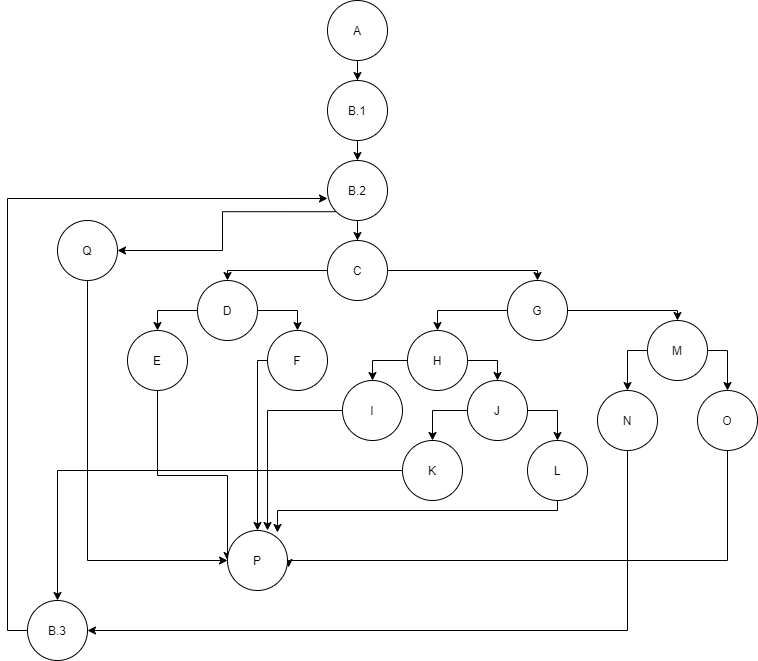

The diagram above was exported from draw.io. Its source (the exported page's mxGraphModel, read from the mxfile embedded in the PNG):
<mxGraphModel dx="1422" dy="794" grid="1" gridSize="10" guides="1" tooltips="1" connect="1" arrows="1" fold="1" page="1" pageScale="1" pageWidth="850" pageHeight="1100" math="0" shadow="0">
  <root>
    <mxCell id="0" />
    <mxCell id="1" parent="0" />
    <mxCell id="iU-iat89aqU2KOrvuzzG-3" style="edgeStyle=orthogonalEdgeStyle;rounded=0;orthogonalLoop=1;jettySize=auto;html=1;entryX=0.5;entryY=0;entryDx=0;entryDy=0;" edge="1" parent="1" source="iU-iat89aqU2KOrvuzzG-1" target="iU-iat89aqU2KOrvuzzG-2">
      <mxGeometry relative="1" as="geometry" />
    </mxCell>
    <mxCell id="iU-iat89aqU2KOrvuzzG-1" value="A" style="ellipse;whiteSpace=wrap;html=1;aspect=fixed;" vertex="1" parent="1">
      <mxGeometry x="380" width="60" height="60" as="geometry" />
    </mxCell>
    <mxCell id="iU-iat89aqU2KOrvuzzG-6" style="edgeStyle=orthogonalEdgeStyle;rounded=0;orthogonalLoop=1;jettySize=auto;html=1;exitX=0.5;exitY=1;exitDx=0;exitDy=0;entryX=0.5;entryY=0;entryDx=0;entryDy=0;" edge="1" parent="1" source="iU-iat89aqU2KOrvuzzG-2" target="iU-iat89aqU2KOrvuzzG-4">
      <mxGeometry relative="1" as="geometry" />
    </mxCell>
    <mxCell id="iU-iat89aqU2KOrvuzzG-2" value="B.1" style="ellipse;whiteSpace=wrap;html=1;aspect=fixed;" vertex="1" parent="1">
      <mxGeometry x="380" y="80" width="60" height="60" as="geometry" />
    </mxCell>
    <mxCell id="iU-iat89aqU2KOrvuzzG-8" style="edgeStyle=orthogonalEdgeStyle;rounded=0;orthogonalLoop=1;jettySize=auto;html=1;entryX=0.5;entryY=0;entryDx=0;entryDy=0;" edge="1" parent="1" source="iU-iat89aqU2KOrvuzzG-4" target="iU-iat89aqU2KOrvuzzG-7">
      <mxGeometry relative="1" as="geometry" />
    </mxCell>
    <mxCell id="iU-iat89aqU2KOrvuzzG-47" style="edgeStyle=orthogonalEdgeStyle;rounded=0;orthogonalLoop=1;jettySize=auto;html=1;exitX=0;exitY=1;exitDx=0;exitDy=0;" edge="1" parent="1" source="iU-iat89aqU2KOrvuzzG-4" target="iU-iat89aqU2KOrvuzzG-46">
      <mxGeometry relative="1" as="geometry" />
    </mxCell>
    <mxCell id="iU-iat89aqU2KOrvuzzG-4" value="B.2" style="ellipse;whiteSpace=wrap;html=1;aspect=fixed;" vertex="1" parent="1">
      <mxGeometry x="380" y="160" width="60" height="60" as="geometry" />
    </mxCell>
    <mxCell id="iU-iat89aqU2KOrvuzzG-10" style="edgeStyle=orthogonalEdgeStyle;rounded=0;orthogonalLoop=1;jettySize=auto;html=1;exitX=0;exitY=0.5;exitDx=0;exitDy=0;entryX=0.5;entryY=0;entryDx=0;entryDy=0;" edge="1" parent="1" source="iU-iat89aqU2KOrvuzzG-7" target="iU-iat89aqU2KOrvuzzG-9">
      <mxGeometry relative="1" as="geometry">
        <Array as="points">
          <mxPoint x="280" y="270" />
        </Array>
      </mxGeometry>
    </mxCell>
    <mxCell id="iU-iat89aqU2KOrvuzzG-16" style="edgeStyle=orthogonalEdgeStyle;rounded=0;orthogonalLoop=1;jettySize=auto;html=1;exitX=1;exitY=0.5;exitDx=0;exitDy=0;entryX=0.5;entryY=0;entryDx=0;entryDy=0;" edge="1" parent="1" source="iU-iat89aqU2KOrvuzzG-7" target="iU-iat89aqU2KOrvuzzG-15">
      <mxGeometry relative="1" as="geometry">
        <Array as="points">
          <mxPoint x="590" y="270" />
        </Array>
      </mxGeometry>
    </mxCell>
    <mxCell id="iU-iat89aqU2KOrvuzzG-7" value="C" style="ellipse;whiteSpace=wrap;html=1;aspect=fixed;" vertex="1" parent="1">
      <mxGeometry x="380" y="240" width="60" height="60" as="geometry" />
    </mxCell>
    <mxCell id="iU-iat89aqU2KOrvuzzG-13" style="edgeStyle=orthogonalEdgeStyle;rounded=0;orthogonalLoop=1;jettySize=auto;html=1;exitX=0;exitY=0.5;exitDx=0;exitDy=0;entryX=0.5;entryY=0;entryDx=0;entryDy=0;" edge="1" parent="1" source="iU-iat89aqU2KOrvuzzG-9" target="iU-iat89aqU2KOrvuzzG-11">
      <mxGeometry relative="1" as="geometry" />
    </mxCell>
    <mxCell id="iU-iat89aqU2KOrvuzzG-14" style="edgeStyle=orthogonalEdgeStyle;rounded=0;orthogonalLoop=1;jettySize=auto;html=1;exitX=1;exitY=0.5;exitDx=0;exitDy=0;entryX=0.5;entryY=0;entryDx=0;entryDy=0;" edge="1" parent="1" source="iU-iat89aqU2KOrvuzzG-9" target="iU-iat89aqU2KOrvuzzG-12">
      <mxGeometry relative="1" as="geometry" />
    </mxCell>
    <mxCell id="iU-iat89aqU2KOrvuzzG-9" value="D" style="ellipse;whiteSpace=wrap;html=1;aspect=fixed;" vertex="1" parent="1">
      <mxGeometry x="250" y="280" width="60" height="60" as="geometry" />
    </mxCell>
    <mxCell id="iU-iat89aqU2KOrvuzzG-30" style="edgeStyle=orthogonalEdgeStyle;rounded=0;orthogonalLoop=1;jettySize=auto;html=1;exitX=0.5;exitY=1;exitDx=0;exitDy=0;entryX=0;entryY=0.5;entryDx=0;entryDy=0;" edge="1" parent="1" source="iU-iat89aqU2KOrvuzzG-11">
      <mxGeometry relative="1" as="geometry">
        <mxPoint x="280" y="560" as="targetPoint" />
      </mxGeometry>
    </mxCell>
    <mxCell id="iU-iat89aqU2KOrvuzzG-11" value="E" style="ellipse;whiteSpace=wrap;html=1;aspect=fixed;" vertex="1" parent="1">
      <mxGeometry x="180" y="330" width="60" height="60" as="geometry" />
    </mxCell>
    <mxCell id="iU-iat89aqU2KOrvuzzG-31" style="edgeStyle=orthogonalEdgeStyle;rounded=0;orthogonalLoop=1;jettySize=auto;html=1;exitX=0;exitY=0.5;exitDx=0;exitDy=0;entryX=0.5;entryY=0;entryDx=0;entryDy=0;" edge="1" parent="1" source="iU-iat89aqU2KOrvuzzG-12">
      <mxGeometry relative="1" as="geometry">
        <mxPoint x="310" y="530" as="targetPoint" />
        <Array as="points">
          <mxPoint x="310" y="360" />
        </Array>
      </mxGeometry>
    </mxCell>
    <mxCell id="iU-iat89aqU2KOrvuzzG-12" value="F" style="ellipse;whiteSpace=wrap;html=1;aspect=fixed;" vertex="1" parent="1">
      <mxGeometry x="320" y="330" width="60" height="60" as="geometry" />
    </mxCell>
    <mxCell id="iU-iat89aqU2KOrvuzzG-18" style="edgeStyle=orthogonalEdgeStyle;rounded=0;orthogonalLoop=1;jettySize=auto;html=1;exitX=0;exitY=0.5;exitDx=0;exitDy=0;entryX=0.5;entryY=0;entryDx=0;entryDy=0;" edge="1" parent="1" source="iU-iat89aqU2KOrvuzzG-15" target="iU-iat89aqU2KOrvuzzG-17">
      <mxGeometry relative="1" as="geometry" />
    </mxCell>
    <mxCell id="iU-iat89aqU2KOrvuzzG-34" style="edgeStyle=orthogonalEdgeStyle;rounded=0;orthogonalLoop=1;jettySize=auto;html=1;exitX=1;exitY=0.5;exitDx=0;exitDy=0;entryX=0.5;entryY=0;entryDx=0;entryDy=0;" edge="1" parent="1" source="iU-iat89aqU2KOrvuzzG-15" target="iU-iat89aqU2KOrvuzzG-28">
      <mxGeometry relative="1" as="geometry">
        <Array as="points">
          <mxPoint x="730" y="310" />
        </Array>
      </mxGeometry>
    </mxCell>
    <mxCell id="iU-iat89aqU2KOrvuzzG-15" value="G" style="ellipse;whiteSpace=wrap;html=1;aspect=fixed;" vertex="1" parent="1">
      <mxGeometry x="560" y="280" width="60" height="60" as="geometry" />
    </mxCell>
    <mxCell id="iU-iat89aqU2KOrvuzzG-20" style="edgeStyle=orthogonalEdgeStyle;rounded=0;orthogonalLoop=1;jettySize=auto;html=1;exitX=0;exitY=0.5;exitDx=0;exitDy=0;entryX=0.5;entryY=0;entryDx=0;entryDy=0;" edge="1" parent="1" source="iU-iat89aqU2KOrvuzzG-17" target="iU-iat89aqU2KOrvuzzG-19">
      <mxGeometry relative="1" as="geometry" />
    </mxCell>
    <mxCell id="iU-iat89aqU2KOrvuzzG-22" style="edgeStyle=orthogonalEdgeStyle;rounded=0;orthogonalLoop=1;jettySize=auto;html=1;exitX=1;exitY=0.5;exitDx=0;exitDy=0;entryX=0.5;entryY=0;entryDx=0;entryDy=0;" edge="1" parent="1" source="iU-iat89aqU2KOrvuzzG-17" target="iU-iat89aqU2KOrvuzzG-21">
      <mxGeometry relative="1" as="geometry" />
    </mxCell>
    <mxCell id="iU-iat89aqU2KOrvuzzG-17" value="H" style="ellipse;whiteSpace=wrap;html=1;aspect=fixed;" vertex="1" parent="1">
      <mxGeometry x="460" y="330" width="60" height="60" as="geometry" />
    </mxCell>
    <mxCell id="iU-iat89aqU2KOrvuzzG-32" style="edgeStyle=orthogonalEdgeStyle;rounded=0;orthogonalLoop=1;jettySize=auto;html=1;exitX=0;exitY=0.5;exitDx=0;exitDy=0;entryX=0.667;entryY=0;entryDx=0;entryDy=0;entryPerimeter=0;" edge="1" parent="1" source="iU-iat89aqU2KOrvuzzG-19">
      <mxGeometry relative="1" as="geometry">
        <mxPoint x="320.02" y="530" as="targetPoint" />
      </mxGeometry>
    </mxCell>
    <mxCell id="iU-iat89aqU2KOrvuzzG-19" value="I" style="ellipse;whiteSpace=wrap;html=1;aspect=fixed;" vertex="1" parent="1">
      <mxGeometry x="395" y="380" width="60" height="60" as="geometry" />
    </mxCell>
    <mxCell id="iU-iat89aqU2KOrvuzzG-24" style="edgeStyle=orthogonalEdgeStyle;rounded=0;orthogonalLoop=1;jettySize=auto;html=1;exitX=0;exitY=0.5;exitDx=0;exitDy=0;entryX=0.5;entryY=0;entryDx=0;entryDy=0;" edge="1" parent="1" source="iU-iat89aqU2KOrvuzzG-21" target="iU-iat89aqU2KOrvuzzG-23">
      <mxGeometry relative="1" as="geometry" />
    </mxCell>
    <mxCell id="iU-iat89aqU2KOrvuzzG-26" style="edgeStyle=orthogonalEdgeStyle;rounded=0;orthogonalLoop=1;jettySize=auto;html=1;exitX=1;exitY=0.5;exitDx=0;exitDy=0;entryX=0.5;entryY=0;entryDx=0;entryDy=0;" edge="1" parent="1" source="iU-iat89aqU2KOrvuzzG-21" target="iU-iat89aqU2KOrvuzzG-25">
      <mxGeometry relative="1" as="geometry" />
    </mxCell>
    <mxCell id="iU-iat89aqU2KOrvuzzG-21" value="J" style="ellipse;whiteSpace=wrap;html=1;aspect=fixed;" vertex="1" parent="1">
      <mxGeometry x="520" y="380" width="60" height="60" as="geometry" />
    </mxCell>
    <mxCell id="iU-iat89aqU2KOrvuzzG-44" style="edgeStyle=orthogonalEdgeStyle;rounded=0;orthogonalLoop=1;jettySize=auto;html=1;" edge="1" parent="1" source="iU-iat89aqU2KOrvuzzG-23" target="iU-iat89aqU2KOrvuzzG-27">
      <mxGeometry relative="1" as="geometry" />
    </mxCell>
    <mxCell id="iU-iat89aqU2KOrvuzzG-23" value="K" style="ellipse;whiteSpace=wrap;html=1;aspect=fixed;" vertex="1" parent="1">
      <mxGeometry x="455" y="440" width="60" height="60" as="geometry" />
    </mxCell>
    <mxCell id="iU-iat89aqU2KOrvuzzG-33" style="edgeStyle=orthogonalEdgeStyle;rounded=0;orthogonalLoop=1;jettySize=auto;html=1;exitX=0.5;exitY=1;exitDx=0;exitDy=0;entryX=0.833;entryY=0.033;entryDx=0;entryDy=0;entryPerimeter=0;" edge="1" parent="1" source="iU-iat89aqU2KOrvuzzG-25" target="iU-iat89aqU2KOrvuzzG-45">
      <mxGeometry relative="1" as="geometry">
        <mxPoint x="340" y="560" as="targetPoint" />
        <Array as="points">
          <mxPoint x="610" y="510" />
          <mxPoint x="330" y="510" />
        </Array>
      </mxGeometry>
    </mxCell>
    <mxCell id="iU-iat89aqU2KOrvuzzG-25" value="L" style="ellipse;whiteSpace=wrap;html=1;aspect=fixed;" vertex="1" parent="1">
      <mxGeometry x="580" y="440" width="60" height="60" as="geometry" />
    </mxCell>
    <mxCell id="iU-iat89aqU2KOrvuzzG-43" style="edgeStyle=orthogonalEdgeStyle;rounded=0;orthogonalLoop=1;jettySize=auto;html=1;exitX=0;exitY=0.5;exitDx=0;exitDy=0;entryX=0;entryY=0.633;entryDx=0;entryDy=0;entryPerimeter=0;" edge="1" parent="1" source="iU-iat89aqU2KOrvuzzG-27" target="iU-iat89aqU2KOrvuzzG-4">
      <mxGeometry relative="1" as="geometry">
        <mxPoint x="60" y="200" as="targetPoint" />
      </mxGeometry>
    </mxCell>
    <mxCell id="iU-iat89aqU2KOrvuzzG-27" value="B.3" style="ellipse;whiteSpace=wrap;html=1;aspect=fixed;" vertex="1" parent="1">
      <mxGeometry x="80" y="600" width="60" height="60" as="geometry" />
    </mxCell>
    <mxCell id="iU-iat89aqU2KOrvuzzG-37" style="edgeStyle=orthogonalEdgeStyle;rounded=0;orthogonalLoop=1;jettySize=auto;html=1;exitX=0;exitY=0.5;exitDx=0;exitDy=0;entryX=0.5;entryY=0;entryDx=0;entryDy=0;" edge="1" parent="1" source="iU-iat89aqU2KOrvuzzG-28" target="iU-iat89aqU2KOrvuzzG-35">
      <mxGeometry relative="1" as="geometry" />
    </mxCell>
    <mxCell id="iU-iat89aqU2KOrvuzzG-38" style="edgeStyle=orthogonalEdgeStyle;rounded=0;orthogonalLoop=1;jettySize=auto;html=1;exitX=1;exitY=0.5;exitDx=0;exitDy=0;entryX=0.5;entryY=0;entryDx=0;entryDy=0;" edge="1" parent="1" source="iU-iat89aqU2KOrvuzzG-28" target="iU-iat89aqU2KOrvuzzG-36">
      <mxGeometry relative="1" as="geometry" />
    </mxCell>
    <mxCell id="iU-iat89aqU2KOrvuzzG-28" value="M" style="ellipse;whiteSpace=wrap;html=1;aspect=fixed;" vertex="1" parent="1">
      <mxGeometry x="700" y="320" width="60" height="60" as="geometry" />
    </mxCell>
    <mxCell id="iU-iat89aqU2KOrvuzzG-41" style="edgeStyle=orthogonalEdgeStyle;rounded=0;orthogonalLoop=1;jettySize=auto;html=1;entryX=1;entryY=0.5;entryDx=0;entryDy=0;" edge="1" parent="1" source="iU-iat89aqU2KOrvuzzG-35" target="iU-iat89aqU2KOrvuzzG-27">
      <mxGeometry relative="1" as="geometry">
        <Array as="points">
          <mxPoint x="680" y="630" />
        </Array>
      </mxGeometry>
    </mxCell>
    <mxCell id="iU-iat89aqU2KOrvuzzG-35" value="N" style="ellipse;whiteSpace=wrap;html=1;aspect=fixed;" vertex="1" parent="1">
      <mxGeometry x="650" y="390" width="60" height="60" as="geometry" />
    </mxCell>
    <mxCell id="iU-iat89aqU2KOrvuzzG-39" style="edgeStyle=orthogonalEdgeStyle;rounded=0;orthogonalLoop=1;jettySize=auto;html=1;exitX=0.5;exitY=1;exitDx=0;exitDy=0;entryX=1.017;entryY=0.617;entryDx=0;entryDy=0;entryPerimeter=0;" edge="1" parent="1" source="iU-iat89aqU2KOrvuzzG-36">
      <mxGeometry relative="1" as="geometry">
        <mxPoint x="341.02" y="567.02" as="targetPoint" />
        <Array as="points">
          <mxPoint x="780" y="560" />
          <mxPoint x="341" y="560" />
        </Array>
      </mxGeometry>
    </mxCell>
    <mxCell id="iU-iat89aqU2KOrvuzzG-36" value="O" style="ellipse;whiteSpace=wrap;html=1;aspect=fixed;" vertex="1" parent="1">
      <mxGeometry x="750" y="390" width="60" height="60" as="geometry" />
    </mxCell>
    <mxCell id="iU-iat89aqU2KOrvuzzG-45" value="P" style="ellipse;whiteSpace=wrap;html=1;aspect=fixed;" vertex="1" parent="1">
      <mxGeometry x="280" y="530" width="60" height="60" as="geometry" />
    </mxCell>
    <mxCell id="iU-iat89aqU2KOrvuzzG-48" style="edgeStyle=orthogonalEdgeStyle;rounded=0;orthogonalLoop=1;jettySize=auto;html=1;exitX=0.5;exitY=1;exitDx=0;exitDy=0;entryX=0;entryY=0.5;entryDx=0;entryDy=0;" edge="1" parent="1" source="iU-iat89aqU2KOrvuzzG-46" target="iU-iat89aqU2KOrvuzzG-45">
      <mxGeometry relative="1" as="geometry">
        <mxPoint x="140" y="570" as="targetPoint" />
      </mxGeometry>
    </mxCell>
    <mxCell id="iU-iat89aqU2KOrvuzzG-46" value="Q" style="ellipse;whiteSpace=wrap;html=1;aspect=fixed;" vertex="1" parent="1">
      <mxGeometry x="110" y="220" width="60" height="60" as="geometry" />
    </mxCell>
  </root>
</mxGraphModel>